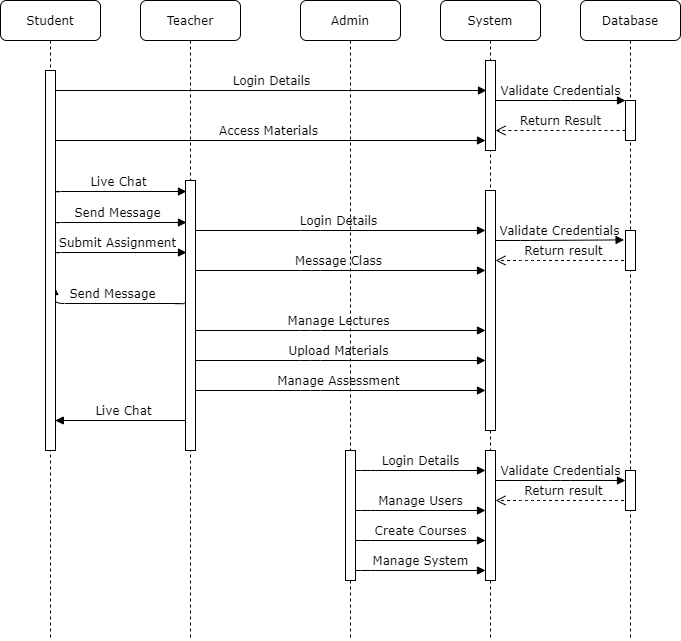

The diagram above was exported from draw.io. Its source (the exported page's mxGraphModel, read from the mxfile embedded in the PNG):
<mxGraphModel dx="1278" dy="523" grid="1" gridSize="10" guides="1" tooltips="1" connect="1" arrows="1" fold="1" page="1" pageScale="1" pageWidth="1100" pageHeight="850" background="#ffffff" math="0" shadow="0">
  <root>
    <mxCell id="0" />
    <mxCell id="1" parent="0" />
    <mxCell id="7dDvcF63Mu2QHSvJEHWy-21" value="Submit Assignment" style="html=1;verticalAlign=bottom;endArrow=block;labelBackgroundColor=none;fontFamily=Verdana;fontSize=12;edgeStyle=elbowEdgeStyle;elbow=vertical;entryX=0.1;entryY=0.436;entryDx=0;entryDy=0;entryPerimeter=0;" edge="1" parent="1">
      <mxGeometry relative="1" as="geometry">
        <mxPoint x="150" y="330" as="sourcePoint" />
        <mxPoint x="286" y="331.79999999999995" as="targetPoint" />
        <Array as="points">
          <mxPoint x="220" y="332" />
        </Array>
      </mxGeometry>
    </mxCell>
    <mxCell id="7dDvcF63Mu2QHSvJEHWy-17" value="Return result" style="html=1;verticalAlign=bottom;endArrow=open;dashed=1;endSize=8;labelBackgroundColor=none;fontFamily=Verdana;fontSize=12;" edge="1" parent="1">
      <mxGeometry relative="1" as="geometry">
        <mxPoint x="595" y="580" as="targetPoint" />
        <mxPoint x="729.5" y="580" as="sourcePoint" />
        <Array as="points">
          <mxPoint x="630" y="580" />
        </Array>
      </mxGeometry>
    </mxCell>
    <mxCell id="7baba1c4bc27f4b0-27" value="Return result" style="html=1;verticalAlign=bottom;endArrow=open;dashed=1;endSize=8;labelBackgroundColor=none;fontFamily=Verdana;fontSize=12;" parent="1" source="7baba1c4bc27f4b0-5" target="7baba1c4bc27f4b0-22" edge="1">
      <mxGeometry relative="1" as="geometry">
        <mxPoint x="930" y="416" as="targetPoint" />
        <mxPoint x="730" y="489" as="sourcePoint" />
        <Array as="points">
          <mxPoint x="630" y="340" />
        </Array>
      </mxGeometry>
    </mxCell>
    <mxCell id="7baba1c4bc27f4b0-26" value="Validate Credentials" style="html=1;verticalAlign=bottom;endArrow=block;labelBackgroundColor=none;fontFamily=Verdana;fontSize=12;entryX=-0.14;entryY=0.235;entryDx=0;entryDy=0;entryPerimeter=0;" parent="1" source="7baba1c4bc27f4b0-22" target="7dDvcF63Mu2QHSvJEHWy-15" edge="1">
      <mxGeometry relative="1" as="geometry">
        <mxPoint x="930" y="340" as="sourcePoint" />
        <mxPoint x="730" y="460" as="targetPoint" />
        <Array as="points">
          <mxPoint x="630" y="320" />
        </Array>
      </mxGeometry>
    </mxCell>
    <mxCell id="7dDvcF63Mu2QHSvJEHWy-11" value="Live Chat" style="html=1;verticalAlign=bottom;endArrow=block;labelBackgroundColor=none;fontFamily=Verdana;fontSize=12;edgeStyle=elbowEdgeStyle;elbow=vertical;entryX=0.98;entryY=0.921;entryDx=0;entryDy=0;entryPerimeter=0;" edge="1" parent="1" target="7baba1c4bc27f4b0-9">
      <mxGeometry relative="1" as="geometry">
        <mxPoint x="289.5" y="500" as="sourcePoint" />
        <mxPoint x="585" y="500" as="targetPoint" />
        <Array as="points" />
      </mxGeometry>
    </mxCell>
    <mxCell id="7dDvcF63Mu2QHSvJEHWy-9" value="Manage Assessment" style="html=1;verticalAlign=bottom;endArrow=block;labelBackgroundColor=none;fontFamily=Verdana;fontSize=12;edgeStyle=elbowEdgeStyle;elbow=vertical;" edge="1" parent="1">
      <mxGeometry relative="1" as="geometry">
        <mxPoint x="289.5" y="470" as="sourcePoint" />
        <mxPoint x="585" y="470" as="targetPoint" />
        <Array as="points">
          <mxPoint x="410" y="470" />
        </Array>
      </mxGeometry>
    </mxCell>
    <mxCell id="7dDvcF63Mu2QHSvJEHWy-10" value="Access Materials" style="html=1;verticalAlign=bottom;endArrow=block;labelBackgroundColor=none;fontFamily=Verdana;fontSize=12;edgeStyle=elbowEdgeStyle;elbow=vertical;" edge="1" parent="1">
      <mxGeometry relative="1" as="geometry">
        <mxPoint x="150.5" y="220" as="sourcePoint" />
        <mxPoint x="585" y="220" as="targetPoint" />
        <Array as="points">
          <mxPoint x="475.5" y="220" />
        </Array>
      </mxGeometry>
    </mxCell>
    <mxCell id="7dDvcF63Mu2QHSvJEHWy-8" value="Upload Materials" style="html=1;verticalAlign=bottom;endArrow=block;labelBackgroundColor=none;fontFamily=Verdana;fontSize=12;edgeStyle=elbowEdgeStyle;elbow=vertical;" edge="1" parent="1">
      <mxGeometry relative="1" as="geometry">
        <mxPoint x="289.5" y="440" as="sourcePoint" />
        <mxPoint x="585" y="440" as="targetPoint" />
        <Array as="points">
          <mxPoint x="410" y="440" />
        </Array>
      </mxGeometry>
    </mxCell>
    <mxCell id="7dDvcF63Mu2QHSvJEHWy-6" value="Send Message" style="html=1;verticalAlign=bottom;endArrow=block;labelBackgroundColor=none;fontFamily=Verdana;fontSize=12;edgeStyle=elbowEdgeStyle;elbow=vertical;exitX=-0.06;exitY=0.45;exitDx=0;exitDy=0;exitPerimeter=0;entryX=0.54;entryY=0.447;entryDx=0;entryDy=0;entryPerimeter=0;" edge="1" parent="1" source="7dDvcF63Mu2QHSvJEHWy-2" target="7baba1c4bc27f4b0-8">
      <mxGeometry relative="1" as="geometry">
        <mxPoint x="289.5" y="380" as="sourcePoint" />
        <mxPoint x="160" y="383" as="targetPoint" />
        <Array as="points">
          <mxPoint x="180" y="383" />
        </Array>
      </mxGeometry>
    </mxCell>
    <mxCell id="7dDvcF63Mu2QHSvJEHWy-7" value="Manage Lectures" style="html=1;verticalAlign=bottom;endArrow=block;labelBackgroundColor=none;fontFamily=Verdana;fontSize=12;edgeStyle=elbowEdgeStyle;elbow=vertical;" edge="1" parent="1">
      <mxGeometry relative="1" as="geometry">
        <mxPoint x="289.5" y="410" as="sourcePoint" />
        <mxPoint x="585" y="410" as="targetPoint" />
        <Array as="points">
          <mxPoint x="410" y="410" />
        </Array>
      </mxGeometry>
    </mxCell>
    <mxCell id="7dDvcF63Mu2QHSvJEHWy-5" value="Message Class" style="html=1;verticalAlign=bottom;endArrow=block;labelBackgroundColor=none;fontFamily=Verdana;fontSize=12;edgeStyle=elbowEdgeStyle;elbow=vertical;" edge="1" parent="1">
      <mxGeometry relative="1" as="geometry">
        <mxPoint x="289.5" y="350" as="sourcePoint" />
        <mxPoint x="585" y="350" as="targetPoint" />
        <Array as="points">
          <mxPoint x="410" y="350" />
        </Array>
      </mxGeometry>
    </mxCell>
    <mxCell id="7baba1c4bc27f4b0-14" value="Login Details" style="html=1;verticalAlign=bottom;endArrow=block;labelBackgroundColor=none;fontFamily=Verdana;fontSize=12;edgeStyle=elbowEdgeStyle;elbow=vertical;" parent="1" source="7baba1c4bc27f4b0-2" target="7baba1c4bc27f4b0-22" edge="1">
      <mxGeometry relative="1" as="geometry">
        <mxPoint x="295" y="200" as="sourcePoint" />
        <mxPoint x="445" y="350" as="targetPoint" />
        <Array as="points">
          <mxPoint x="410" y="310" />
        </Array>
      </mxGeometry>
    </mxCell>
    <mxCell id="7dDvcF63Mu2QHSvJEHWy-4" value="Send Message" style="html=1;verticalAlign=bottom;endArrow=block;labelBackgroundColor=none;fontFamily=Verdana;fontSize=12;edgeStyle=elbowEdgeStyle;elbow=vertical;entryX=0.1;entryY=0.436;entryDx=0;entryDy=0;entryPerimeter=0;" edge="1" parent="1">
      <mxGeometry relative="1" as="geometry">
        <mxPoint x="150" y="300" as="sourcePoint" />
        <mxPoint x="286" y="301.79999999999995" as="targetPoint" />
        <Array as="points">
          <mxPoint x="220" y="302" />
        </Array>
      </mxGeometry>
    </mxCell>
    <mxCell id="7dDvcF63Mu2QHSvJEHWy-3" value="Live Chat" style="html=1;verticalAlign=bottom;endArrow=block;labelBackgroundColor=none;fontFamily=Verdana;fontSize=12;edgeStyle=elbowEdgeStyle;elbow=vertical;entryX=0.1;entryY=0.436;entryDx=0;entryDy=0;entryPerimeter=0;" edge="1" parent="1">
      <mxGeometry relative="1" as="geometry">
        <mxPoint x="150" y="270" as="sourcePoint" />
        <mxPoint x="286" y="271.79999999999995" as="targetPoint" />
      </mxGeometry>
    </mxCell>
    <mxCell id="7baba1c4bc27f4b0-2" value="Teacher" style="shape=umlLifeline;perimeter=lifelinePerimeter;whiteSpace=wrap;html=1;container=1;collapsible=0;recursiveResize=0;outlineConnect=0;rounded=1;shadow=0;comic=0;labelBackgroundColor=none;strokeWidth=1;fontFamily=Verdana;fontSize=12;align=center;" parent="1" vertex="1">
      <mxGeometry x="240" y="80" width="100" height="640" as="geometry" />
    </mxCell>
    <mxCell id="7dDvcF63Mu2QHSvJEHWy-2" value="" style="html=1;points=[];perimeter=orthogonalPerimeter;rounded=0;shadow=0;comic=0;labelBackgroundColor=none;strokeWidth=1;fontFamily=Verdana;fontSize=12;align=center;" vertex="1" parent="7baba1c4bc27f4b0-2">
      <mxGeometry x="45" y="180" width="10" height="270" as="geometry" />
    </mxCell>
    <mxCell id="7baba1c4bc27f4b0-3" value="Admin" style="shape=umlLifeline;perimeter=lifelinePerimeter;whiteSpace=wrap;html=1;container=1;collapsible=0;recursiveResize=0;outlineConnect=0;rounded=1;shadow=0;comic=0;labelBackgroundColor=none;strokeWidth=1;fontFamily=Verdana;fontSize=12;align=center;" parent="1" vertex="1">
      <mxGeometry x="400" y="80" width="100" height="640" as="geometry" />
    </mxCell>
    <mxCell id="7dDvcF63Mu2QHSvJEHWy-13" value="" style="html=1;points=[];perimeter=orthogonalPerimeter;rounded=0;shadow=0;comic=0;labelBackgroundColor=none;strokeWidth=1;fontFamily=Verdana;fontSize=12;align=center;" vertex="1" parent="7baba1c4bc27f4b0-3">
      <mxGeometry x="45" y="450" width="10" height="130" as="geometry" />
    </mxCell>
    <mxCell id="7baba1c4bc27f4b0-4" value="System" style="shape=umlLifeline;perimeter=lifelinePerimeter;whiteSpace=wrap;html=1;container=1;collapsible=0;recursiveResize=0;outlineConnect=0;rounded=1;shadow=0;comic=0;labelBackgroundColor=none;strokeWidth=1;fontFamily=Verdana;fontSize=12;align=center;" parent="1" vertex="1">
      <mxGeometry x="540" y="80" width="100" height="640" as="geometry" />
    </mxCell>
    <mxCell id="7baba1c4bc27f4b0-5" value="Database" style="shape=umlLifeline;perimeter=lifelinePerimeter;whiteSpace=wrap;html=1;container=1;collapsible=0;recursiveResize=0;outlineConnect=0;rounded=1;shadow=0;comic=0;labelBackgroundColor=none;strokeWidth=1;fontFamily=Verdana;fontSize=12;align=center;" parent="1" vertex="1">
      <mxGeometry x="680" y="80" width="100" height="640" as="geometry" />
    </mxCell>
    <mxCell id="7baba1c4bc27f4b0-19" value="" style="html=1;points=[];perimeter=orthogonalPerimeter;rounded=0;shadow=0;comic=0;labelBackgroundColor=none;strokeWidth=1;fontFamily=Verdana;fontSize=12;align=center;" parent="7baba1c4bc27f4b0-5" vertex="1">
      <mxGeometry x="45" y="100" width="10" height="40" as="geometry" />
    </mxCell>
    <mxCell id="7dDvcF63Mu2QHSvJEHWy-15" value="" style="html=1;points=[];perimeter=orthogonalPerimeter;rounded=0;shadow=0;comic=0;labelBackgroundColor=none;strokeWidth=1;fontFamily=Verdana;fontSize=12;align=center;" vertex="1" parent="7baba1c4bc27f4b0-5">
      <mxGeometry x="45" y="230" width="10" height="40" as="geometry" />
    </mxCell>
    <mxCell id="7dDvcF63Mu2QHSvJEHWy-16" value="" style="html=1;points=[];perimeter=orthogonalPerimeter;rounded=0;shadow=0;comic=0;labelBackgroundColor=none;strokeWidth=1;fontFamily=Verdana;fontSize=12;align=center;" vertex="1" parent="7baba1c4bc27f4b0-5">
      <mxGeometry x="45" y="470" width="10" height="40" as="geometry" />
    </mxCell>
    <mxCell id="7baba1c4bc27f4b0-8" value="Student" style="shape=umlLifeline;perimeter=lifelinePerimeter;whiteSpace=wrap;html=1;container=1;collapsible=0;recursiveResize=0;outlineConnect=0;rounded=1;shadow=0;comic=0;labelBackgroundColor=none;strokeWidth=1;fontFamily=Verdana;fontSize=12;align=center;" parent="1" vertex="1">
      <mxGeometry x="100" y="80" width="100" height="640" as="geometry" />
    </mxCell>
    <mxCell id="7baba1c4bc27f4b0-9" value="" style="html=1;points=[];perimeter=orthogonalPerimeter;rounded=0;shadow=0;comic=0;labelBackgroundColor=none;strokeWidth=1;fontFamily=Verdana;fontSize=12;align=center;" parent="7baba1c4bc27f4b0-8" vertex="1">
      <mxGeometry x="45" y="70" width="10" height="380" as="geometry" />
    </mxCell>
    <mxCell id="7baba1c4bc27f4b0-16" value="" style="html=1;points=[];perimeter=orthogonalPerimeter;rounded=0;shadow=0;comic=0;labelBackgroundColor=none;strokeWidth=1;fontFamily=Verdana;fontSize=12;align=center;" parent="1" vertex="1">
      <mxGeometry x="585" y="140" width="10" height="90" as="geometry" />
    </mxCell>
    <mxCell id="7baba1c4bc27f4b0-20" value="Validate Credentials" style="html=1;verticalAlign=bottom;endArrow=block;entryX=0;entryY=0;labelBackgroundColor=none;fontFamily=Verdana;fontSize=12;edgeStyle=elbowEdgeStyle;elbow=vertical;" parent="1" source="7baba1c4bc27f4b0-16" target="7baba1c4bc27f4b0-19" edge="1">
      <mxGeometry relative="1" as="geometry">
        <mxPoint x="650" y="230" as="sourcePoint" />
      </mxGeometry>
    </mxCell>
    <mxCell id="7baba1c4bc27f4b0-21" value="Return Result" style="html=1;verticalAlign=bottom;endArrow=open;dashed=1;endSize=8;labelBackgroundColor=none;fontFamily=Verdana;fontSize=12;edgeStyle=elbowEdgeStyle;elbow=vertical;" parent="1" source="7baba1c4bc27f4b0-19" target="7baba1c4bc27f4b0-16" edge="1">
      <mxGeometry relative="1" as="geometry">
        <mxPoint x="650" y="306" as="targetPoint" />
        <Array as="points">
          <mxPoint x="610" y="210" />
          <mxPoint x="670" y="260" />
          <mxPoint x="700" y="260" />
        </Array>
      </mxGeometry>
    </mxCell>
    <mxCell id="7baba1c4bc27f4b0-22" value="" style="html=1;points=[];perimeter=orthogonalPerimeter;rounded=0;shadow=0;comic=0;labelBackgroundColor=none;strokeWidth=1;fontFamily=Verdana;fontSize=12;align=center;" parent="1" vertex="1">
      <mxGeometry x="585" y="270" width="10" height="240" as="geometry" />
    </mxCell>
    <mxCell id="7baba1c4bc27f4b0-29" value="Validate Credentials" style="html=1;verticalAlign=bottom;endArrow=block;labelBackgroundColor=none;fontFamily=Verdana;fontSize=12;edgeStyle=elbowEdgeStyle;elbow=vertical;" parent="1" edge="1">
      <mxGeometry relative="1" as="geometry">
        <mxPoint x="595" y="560" as="sourcePoint" />
        <mxPoint x="725" y="560" as="targetPoint" />
      </mxGeometry>
    </mxCell>
    <mxCell id="7baba1c4bc27f4b0-11" value="Login Details" style="html=1;verticalAlign=bottom;endArrow=block;labelBackgroundColor=none;fontFamily=Verdana;fontSize=12;edgeStyle=elbowEdgeStyle;elbow=vertical;entryX=0.1;entryY=0.329;entryDx=0;entryDy=0;entryPerimeter=0;" parent="1" source="7baba1c4bc27f4b0-9" target="7baba1c4bc27f4b0-16" edge="1">
      <mxGeometry relative="1" as="geometry">
        <mxPoint x="220" y="190" as="sourcePoint" />
        <mxPoint x="580" y="170" as="targetPoint" />
        <Array as="points">
          <mxPoint x="480" y="170" />
        </Array>
      </mxGeometry>
    </mxCell>
    <mxCell id="7dDvcF63Mu2QHSvJEHWy-12" value="" style="html=1;points=[];perimeter=orthogonalPerimeter;rounded=0;shadow=0;comic=0;labelBackgroundColor=none;strokeWidth=1;fontFamily=Verdana;fontSize=12;align=center;" vertex="1" parent="1">
      <mxGeometry x="585" y="530" width="10" height="130" as="geometry" />
    </mxCell>
    <mxCell id="7dDvcF63Mu2QHSvJEHWy-14" value="Login Details" style="html=1;verticalAlign=bottom;endArrow=block;labelBackgroundColor=none;fontFamily=Verdana;fontSize=12;edgeStyle=elbowEdgeStyle;elbow=vertical;" edge="1" parent="1" source="7dDvcF63Mu2QHSvJEHWy-13">
      <mxGeometry relative="1" as="geometry">
        <mxPoint x="289.5" y="550" as="sourcePoint" />
        <mxPoint x="585" y="550" as="targetPoint" />
        <Array as="points">
          <mxPoint x="460" y="550" />
        </Array>
      </mxGeometry>
    </mxCell>
    <mxCell id="7dDvcF63Mu2QHSvJEHWy-18" value="Manage Users" style="html=1;verticalAlign=bottom;endArrow=block;labelBackgroundColor=none;fontFamily=Verdana;fontSize=12;edgeStyle=elbowEdgeStyle;elbow=vertical;" edge="1" parent="1">
      <mxGeometry relative="1" as="geometry">
        <mxPoint x="455" y="590" as="sourcePoint" />
        <mxPoint x="585" y="590" as="targetPoint" />
        <Array as="points">
          <mxPoint x="460" y="590" />
        </Array>
      </mxGeometry>
    </mxCell>
    <mxCell id="7dDvcF63Mu2QHSvJEHWy-19" value="Create Courses" style="html=1;verticalAlign=bottom;endArrow=block;labelBackgroundColor=none;fontFamily=Verdana;fontSize=12;edgeStyle=elbowEdgeStyle;elbow=vertical;" edge="1" parent="1">
      <mxGeometry relative="1" as="geometry">
        <mxPoint x="455" y="620" as="sourcePoint" />
        <mxPoint x="585" y="620" as="targetPoint" />
        <Array as="points">
          <mxPoint x="460" y="620" />
        </Array>
      </mxGeometry>
    </mxCell>
    <mxCell id="7dDvcF63Mu2QHSvJEHWy-20" value="Manage System" style="html=1;verticalAlign=bottom;endArrow=block;labelBackgroundColor=none;fontFamily=Verdana;fontSize=12;edgeStyle=elbowEdgeStyle;elbow=vertical;" edge="1" parent="1">
      <mxGeometry relative="1" as="geometry">
        <mxPoint x="455" y="650" as="sourcePoint" />
        <mxPoint x="585" y="650" as="targetPoint" />
        <Array as="points">
          <mxPoint x="460" y="650" />
        </Array>
      </mxGeometry>
    </mxCell>
  </root>
</mxGraphModel>